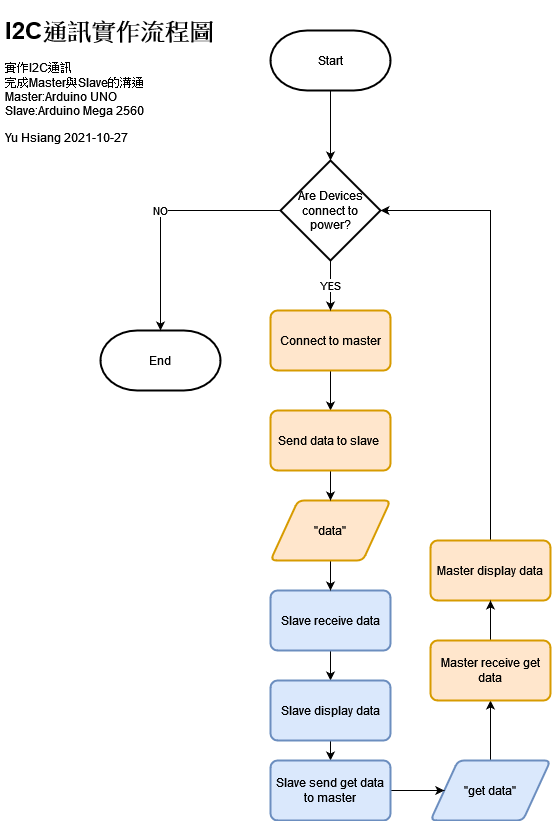

The diagram above was exported from draw.io. Its source (the exported page's mxGraphModel, read from the mxfile embedded in the PNG):
<mxGraphModel dx="1185" dy="627" grid="1" gridSize="10" guides="1" tooltips="1" connect="1" arrows="1" fold="1" page="1" pageScale="1" pageWidth="827" pageHeight="1169" math="0" shadow="0">
  <root>
    <mxCell id="0" />
    <mxCell id="1" parent="0" />
    <mxCell id="Va6mCrW90WMfXcvxE0qM-50" style="edgeStyle=orthogonalEdgeStyle;rounded=0;orthogonalLoop=1;jettySize=auto;html=1;exitX=0.5;exitY=1;exitDx=0;exitDy=0;exitPerimeter=0;entryX=0.5;entryY=0;entryDx=0;entryDy=0;entryPerimeter=0;" edge="1" parent="1" source="A7Ur6f7OPCV7zLfDLtBG-1" target="Va6mCrW90WMfXcvxE0qM-49">
      <mxGeometry relative="1" as="geometry" />
    </mxCell>
    <mxCell id="A7Ur6f7OPCV7zLfDLtBG-1" value="Start" style="strokeWidth=2;html=1;shape=mxgraph.flowchart.terminator;whiteSpace=wrap;" parent="1" vertex="1">
      <mxGeometry x="310" y="60" width="120" height="60" as="geometry" />
    </mxCell>
    <mxCell id="A7Ur6f7OPCV7zLfDLtBG-30" value="End" style="strokeWidth=2;html=1;shape=mxgraph.flowchart.terminator;whiteSpace=wrap;" parent="1" vertex="1">
      <mxGeometry x="140" y="360" width="120" height="60" as="geometry" />
    </mxCell>
    <mxCell id="A7Ur6f7OPCV7zLfDLtBG-33" value="&lt;h1&gt;I2C通訊實作流程圖&lt;/h1&gt;&lt;div&gt;實作I2C通訊&lt;/div&gt;&lt;div&gt;完成Master與Slave的溝通&lt;/div&gt;&lt;div&gt;Master:Arduino UNO&lt;br&gt;&lt;/div&gt;&lt;div&gt;Slave:Arduino Mega 2560&lt;br&gt;&lt;/div&gt;&lt;p&gt;Yu Hsiang 2021-10-27&lt;br&gt;&lt;/p&gt;" style="text;html=1;strokeColor=none;fillColor=none;spacing=5;spacingTop=-20;whiteSpace=wrap;overflow=hidden;rounded=0;" parent="1" vertex="1">
      <mxGeometry x="40" y="40" width="240" height="150" as="geometry" />
    </mxCell>
    <mxCell id="Va6mCrW90WMfXcvxE0qM-29" style="edgeStyle=orthogonalEdgeStyle;rounded=0;orthogonalLoop=1;jettySize=auto;html=1;exitX=0.5;exitY=1;exitDx=0;exitDy=0;" edge="1" parent="1" source="lwum7uOxBAeO-p_tNmeu-2" target="Va6mCrW90WMfXcvxE0qM-28">
      <mxGeometry relative="1" as="geometry" />
    </mxCell>
    <mxCell id="lwum7uOxBAeO-p_tNmeu-2" value="Connect to master" style="rounded=1;whiteSpace=wrap;html=1;absoluteArcSize=1;arcSize=14;strokeWidth=2;fillColor=#ffe6cc;strokeColor=#d79b00;" parent="1" vertex="1">
      <mxGeometry x="310" y="340" width="120" height="60" as="geometry" />
    </mxCell>
    <mxCell id="Va6mCrW90WMfXcvxE0qM-37" style="edgeStyle=orthogonalEdgeStyle;rounded=0;orthogonalLoop=1;jettySize=auto;html=1;exitX=0.5;exitY=1;exitDx=0;exitDy=0;entryX=0.5;entryY=0;entryDx=0;entryDy=0;" edge="1" parent="1" source="Va6mCrW90WMfXcvxE0qM-19" target="Va6mCrW90WMfXcvxE0qM-36">
      <mxGeometry relative="1" as="geometry" />
    </mxCell>
    <mxCell id="Va6mCrW90WMfXcvxE0qM-19" value="Slave receive data" style="rounded=1;whiteSpace=wrap;html=1;absoluteArcSize=1;arcSize=14;strokeWidth=2;fillColor=#dae8fc;strokeColor=#6c8ebf;" vertex="1" parent="1">
      <mxGeometry x="310" y="620" width="120" height="60" as="geometry" />
    </mxCell>
    <mxCell id="Va6mCrW90WMfXcvxE0qM-32" style="edgeStyle=orthogonalEdgeStyle;rounded=0;orthogonalLoop=1;jettySize=auto;html=1;exitX=0.5;exitY=1;exitDx=0;exitDy=0;entryX=0.5;entryY=0;entryDx=0;entryDy=0;" edge="1" parent="1" source="Va6mCrW90WMfXcvxE0qM-24" target="Va6mCrW90WMfXcvxE0qM-19">
      <mxGeometry relative="1" as="geometry" />
    </mxCell>
    <mxCell id="Va6mCrW90WMfXcvxE0qM-24" value="&quot;data&quot;" style="shape=parallelogram;html=1;strokeWidth=2;perimeter=parallelogramPerimeter;whiteSpace=wrap;rounded=1;arcSize=12;size=0.23;fillColor=#ffe6cc;strokeColor=#d79b00;" vertex="1" parent="1">
      <mxGeometry x="310" y="530" width="120" height="60" as="geometry" />
    </mxCell>
    <mxCell id="Va6mCrW90WMfXcvxE0qM-30" style="edgeStyle=orthogonalEdgeStyle;rounded=0;orthogonalLoop=1;jettySize=auto;html=1;exitX=0.5;exitY=1;exitDx=0;exitDy=0;entryX=0.5;entryY=0;entryDx=0;entryDy=0;" edge="1" parent="1" source="Va6mCrW90WMfXcvxE0qM-28" target="Va6mCrW90WMfXcvxE0qM-24">
      <mxGeometry relative="1" as="geometry" />
    </mxCell>
    <mxCell id="Va6mCrW90WMfXcvxE0qM-28" value="Send data to slave&amp;nbsp; " style="rounded=1;whiteSpace=wrap;html=1;absoluteArcSize=1;arcSize=14;strokeWidth=2;fillColor=#ffe6cc;strokeColor=#d79b00;" vertex="1" parent="1">
      <mxGeometry x="310" y="440" width="120" height="60" as="geometry" />
    </mxCell>
    <mxCell id="Va6mCrW90WMfXcvxE0qM-40" style="edgeStyle=orthogonalEdgeStyle;rounded=0;orthogonalLoop=1;jettySize=auto;html=1;exitX=0.5;exitY=1;exitDx=0;exitDy=0;entryX=0.5;entryY=0;entryDx=0;entryDy=0;" edge="1" parent="1" source="Va6mCrW90WMfXcvxE0qM-36" target="Va6mCrW90WMfXcvxE0qM-39">
      <mxGeometry relative="1" as="geometry" />
    </mxCell>
    <mxCell id="Va6mCrW90WMfXcvxE0qM-36" value="Slave display data" style="rounded=1;whiteSpace=wrap;html=1;absoluteArcSize=1;arcSize=14;strokeWidth=2;fillColor=#dae8fc;strokeColor=#6c8ebf;" vertex="1" parent="1">
      <mxGeometry x="310" y="710" width="120" height="60" as="geometry" />
    </mxCell>
    <mxCell id="Va6mCrW90WMfXcvxE0qM-46" style="edgeStyle=orthogonalEdgeStyle;rounded=0;orthogonalLoop=1;jettySize=auto;html=1;exitX=0.5;exitY=0;exitDx=0;exitDy=0;entryX=0.5;entryY=1;entryDx=0;entryDy=0;" edge="1" parent="1" source="Va6mCrW90WMfXcvxE0qM-38" target="Va6mCrW90WMfXcvxE0qM-44">
      <mxGeometry relative="1" as="geometry" />
    </mxCell>
    <mxCell id="Va6mCrW90WMfXcvxE0qM-38" value="&quot;get data&quot;" style="shape=parallelogram;html=1;strokeWidth=2;perimeter=parallelogramPerimeter;whiteSpace=wrap;rounded=1;arcSize=12;size=0.23;fillColor=#dae8fc;strokeColor=#6c8ebf;" vertex="1" parent="1">
      <mxGeometry x="470" y="790" width="120" height="60" as="geometry" />
    </mxCell>
    <mxCell id="Va6mCrW90WMfXcvxE0qM-41" style="edgeStyle=orthogonalEdgeStyle;rounded=0;orthogonalLoop=1;jettySize=auto;html=1;exitX=1;exitY=0.5;exitDx=0;exitDy=0;entryX=0;entryY=0.5;entryDx=0;entryDy=0;" edge="1" parent="1" source="Va6mCrW90WMfXcvxE0qM-39" target="Va6mCrW90WMfXcvxE0qM-38">
      <mxGeometry relative="1" as="geometry" />
    </mxCell>
    <mxCell id="Va6mCrW90WMfXcvxE0qM-39" value="Slave send get data to master" style="rounded=1;whiteSpace=wrap;html=1;absoluteArcSize=1;arcSize=14;strokeWidth=2;fillColor=#dae8fc;strokeColor=#6c8ebf;" vertex="1" parent="1">
      <mxGeometry x="310" y="790" width="120" height="60" as="geometry" />
    </mxCell>
    <mxCell id="Va6mCrW90WMfXcvxE0qM-56" style="edgeStyle=orthogonalEdgeStyle;rounded=0;orthogonalLoop=1;jettySize=auto;html=1;exitX=0.5;exitY=0;exitDx=0;exitDy=0;entryX=1;entryY=0.5;entryDx=0;entryDy=0;entryPerimeter=0;" edge="1" parent="1" source="Va6mCrW90WMfXcvxE0qM-43" target="Va6mCrW90WMfXcvxE0qM-49">
      <mxGeometry relative="1" as="geometry">
        <mxPoint x="730" y="369.9999999999999" as="targetPoint" />
      </mxGeometry>
    </mxCell>
    <mxCell id="Va6mCrW90WMfXcvxE0qM-43" value="Master display data" style="rounded=1;whiteSpace=wrap;html=1;absoluteArcSize=1;arcSize=14;strokeWidth=2;fillColor=#ffe6cc;strokeColor=#d79b00;" vertex="1" parent="1">
      <mxGeometry x="470" y="570" width="120" height="60" as="geometry" />
    </mxCell>
    <mxCell id="Va6mCrW90WMfXcvxE0qM-47" style="edgeStyle=orthogonalEdgeStyle;rounded=0;orthogonalLoop=1;jettySize=auto;html=1;exitX=0.5;exitY=0;exitDx=0;exitDy=0;" edge="1" parent="1" source="Va6mCrW90WMfXcvxE0qM-44" target="Va6mCrW90WMfXcvxE0qM-43">
      <mxGeometry relative="1" as="geometry" />
    </mxCell>
    <mxCell id="Va6mCrW90WMfXcvxE0qM-44" value="Master receive get data" style="rounded=1;whiteSpace=wrap;html=1;absoluteArcSize=1;arcSize=14;strokeWidth=2;fillColor=#ffe6cc;strokeColor=#d79b00;" vertex="1" parent="1">
      <mxGeometry x="470" y="670" width="120" height="60" as="geometry" />
    </mxCell>
    <mxCell id="Va6mCrW90WMfXcvxE0qM-52" value="YES" style="edgeStyle=orthogonalEdgeStyle;rounded=0;orthogonalLoop=1;jettySize=auto;html=1;" edge="1" parent="1" source="Va6mCrW90WMfXcvxE0qM-49" target="lwum7uOxBAeO-p_tNmeu-2">
      <mxGeometry relative="1" as="geometry" />
    </mxCell>
    <mxCell id="Va6mCrW90WMfXcvxE0qM-57" value="NO" style="edgeStyle=orthogonalEdgeStyle;rounded=0;orthogonalLoop=1;jettySize=auto;html=1;exitX=0;exitY=0.5;exitDx=0;exitDy=0;exitPerimeter=0;" edge="1" parent="1" source="Va6mCrW90WMfXcvxE0qM-49" target="A7Ur6f7OPCV7zLfDLtBG-30">
      <mxGeometry relative="1" as="geometry" />
    </mxCell>
    <mxCell id="Va6mCrW90WMfXcvxE0qM-49" value="Are Devices connect to power?" style="strokeWidth=2;html=1;shape=mxgraph.flowchart.decision;whiteSpace=wrap;" vertex="1" parent="1">
      <mxGeometry x="320" y="190" width="100" height="100" as="geometry" />
    </mxCell>
  </root>
</mxGraphModel>